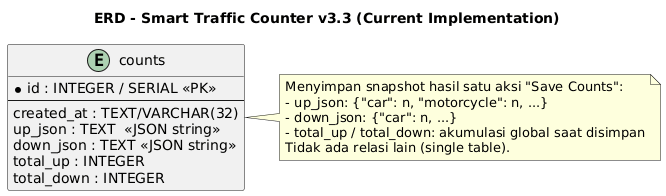

The diagram above was rendered by PlantUML. Its source (embedded in the PNG):
@startuml
title ERD - Smart Traffic Counter v3.3 (Current Implementation)

entity "counts" as counts {
  * id : INTEGER / SERIAL <<PK>>
  --
  created_at : TEXT/VARCHAR(32)
  up_json : TEXT  <<JSON string>>
  down_json : TEXT <<JSON string>>
  total_up : INTEGER
  total_down : INTEGER
}

note right of counts
Menyimpan snapshot hasil satu aksi "Save Counts":
- up_json: {"car": n, "motorcycle": n, ...}
- down_json: {"car": n, ...}
- total_up / total_down: akumulasi global saat disimpan
Tidak ada relasi lain (single table).
end note
@enduml